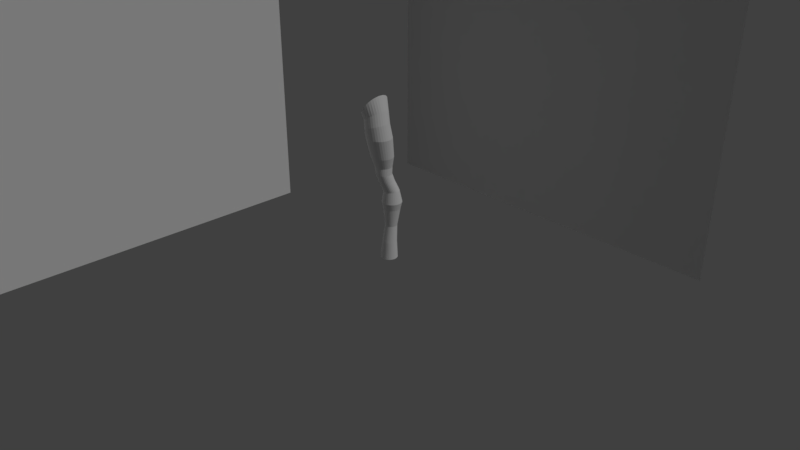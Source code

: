 # Source: man.blend  (saved by Blender 2.78.0; exported with 4.5.12 LTS)
import bpy
from mathutils import Matrix  # noqa: F401  (used for matrix-valued properties, if any)

bpy.ops.wm.read_factory_settings(use_empty=True)
scene = bpy.context.scene
scene.name = 'Scene'

# ---- collections
col_collection_1 = bpy.data.collections.new('Collection 1'); scene.collection.children.link(col_collection_1)

# ---- materials (node trees are filled in below, after node groups)
mat_t_reference = bpy.data.materials.new('t reference')
mat_t_reference.alpha_threshold = 0.0
mat_t_reference.use_transparent_shadow = False
mat_t_reference.roughness = 0.5
mat_t_reference_001 = bpy.data.materials.new('t reference.001')
mat_t_reference_001.alpha_threshold = 0.0
mat_t_reference_001.use_transparent_shadow = False
mat_t_reference_001.roughness = 0.5

# ---- material node trees

# ---- world
world_world = bpy.data.worlds.new('World'); scene.world = world_world
world_world.color = (0.05088, 0.05088, 0.05088)
world_world.use_sun_shadow = False
world_world.sun_shadow_jitter_overblur = 0.0
world_world.cycles.sampling_method = 'MANUAL'

# ---- cameras
cam_camera = bpy.data.cameras.new('Camera')
cam_camera.clip_end = 100.0
cam_camera.lens = 35.0
cam_camera.sensor_width = 32.0
cam_camera.sensor_height = 18.0
cam_camera.ortho_scale = 7.314
cam_camera.dof.focus_distance = 0.0
cam_camera.dof.aperture_fstop = 128.0

# ---- lights
light_lamp = bpy.data.lights.new('Lamp', 'SUN')
light_lamp.transmission_factor = 0.0
light_lamp.cutoff_distance = 30.0
light_lamp.angle = 0.1993
light_lamp.energy = 1.0
light_lamp.shadow_buffer_clip_start = 1.001
light_lamp.shadow_soft_size = 0.1
light_lamp.shadow_cascade_max_distance = 1000.0

# ---- meshes
me_cylinder_001 = bpy.data.meshes.new('Cylinder.001')
me_cylinder_001.from_pydata([(0.0, 2.006, -1.0), (1.807e-08, 1.943, 1.0), (0.1951, 1.987, -1.0), (0.1654, 1.926, 1.0), (0.3827, 1.93, -1.0), (0.3244, 1.878, 1.0), (0.5556, 1.837, -1.0), (0.471, 1.8, 1.0), (0.7071, 1.713, -1.0), (0.5995, 1.694, 1.0), (0.8315, 1.562, -1.0), (0.7049, 1.566, 1.0), (0.9239, 1.389, -1.0), (0.7833, 1.419, 1.0), (0.9808, 1.201, -1.0), (0.8315, 1.26, 1.0), (1.0, 1.006, -1.0), (0.8478, 1.095, 1.0), (0.9808, 0.8109, -1.0), (0.8315, 0.9294, 1.0), (0.9239, 0.6233, -1.0), (0.7833, 0.7704, 1.0), (0.8315, 0.4505, -1.0), (0.7049, 0.6238, 1.0), (0.7071, 0.2989, -1.0), (0.5995, 0.4953, 1.0), (0.5556, 0.1746, -1.0), (0.471, 0.3899, 1.0), (0.3827, 0.08215, -1.0), (0.3244, 0.3115, 1.0), (0.1951, 0.02524, -1.0), (0.1654, 0.2633, 1.0), (-3.258e-07, 0.006025, -1.0), (-2.582e-07, 0.247, 1.0), (-0.1951, 0.02524, -1.0), (-0.1654, 0.2633, 1.0), (-0.3827, 0.08215, -1.0), (-0.3244, 0.3115, 1.0), (-0.5556, 0.1746, -1.0), (-0.471, 0.3899, 1.0), (-0.7071, 0.2989, -1.0), (-0.5995, 0.4953, 1.0), (-0.8315, 0.4505, -1.0), (-0.7049, 0.6238, 1.0), (-0.9239, 0.6233, -1.0), (-0.7833, 0.7704, 1.0), (-0.9808, 0.8109, -1.0), (-0.8315, 0.9294, 1.0), (-1.0, 1.006, -1.0), (-0.8478, 1.095, 1.0), (-0.9808, 1.201, -1.0), (-0.8315, 1.26, 1.0), (-0.9239, 1.389, -1.0), (-0.7833, 1.419, 1.0), (-0.8315, 1.562, -1.0), (-0.7049, 1.566, 1.0), (-0.7071, 1.713, -1.0), (-0.5995, 1.694, 1.0), (-0.5556, 1.837, -1.0), (-0.471, 1.8, 1.0), (-0.3827, 1.93, -1.0), (-0.3244, 1.878, 1.0), (-0.1951, 1.987, -1.0), (-0.1654, 1.926, 1.0), (3.399e-08, 2.045, 2.997), (0.1392, 2.032, 2.997), (0.2731, 1.991, 2.997), (0.3965, 1.925, 2.997), (0.5047, 1.836, 2.997), (0.5934, 1.728, 2.997), (0.6594, 1.605, 2.997), (0.7, 1.471, 2.997), (0.7137, 1.332, 2.997), (0.7, 1.192, 2.997), (0.6594, 1.058, 2.997), (0.5934, 0.935, 2.997), (0.5047, 0.8268, 2.997), (0.3965, 0.7381, 2.997), (0.2731, 0.6721, 2.997), (0.1392, 0.6315, 2.997), (-1.986e-07, 0.6178, 2.997), (-0.1392, 0.6315, 2.997), (-0.2731, 0.6721, 2.997), (-0.3965, 0.7381, 2.997), (-0.5047, 0.8268, 2.997), (-0.5934, 0.935, 2.997), (-0.6594, 1.058, 2.997), (-0.7, 1.192, 2.997), (-0.7137, 1.332, 2.997), (-0.7, 1.471, 2.997), (-0.6594, 1.605, 2.997), (-0.5934, 1.728, 2.997), (-0.5047, 1.836, 2.997), (-0.3965, 1.925, 2.997), (-0.2731, 1.991, 2.997), (-0.1392, 2.032, 2.997), (4.228e-12, 2.465, 5.081), (0.1951, 2.445, 5.081), (0.3827, 2.389, 5.081), (0.5556, 2.296, 5.081), (0.7071, 2.172, 5.081), (0.8314, 2.02, 5.081), (0.9238, 1.847, 5.081), (0.9808, 1.66, 5.081), (1.0, 1.465, 5.081), (0.9808, 1.27, 5.081), (0.9238, 1.082, 5.081), (0.8314, 0.9091, 5.081), (0.7071, 0.7576, 5.081), (0.5556, 0.6332, 5.081), (0.3827, 0.5408, 5.081), (0.1951, 0.4839, 5.081), (-3.258e-07, 0.4647, 5.081), (-0.1951, 0.4839, 5.081), (-0.3827, 0.5408, 5.081), (-0.5556, 0.6332, 5.081), (-0.7071, 0.7576, 5.081), (-0.8314, 0.9091, 5.081), (-0.9238, 1.082, 5.081), (-0.9808, 1.27, 5.081), (-1.0, 1.465, 5.081), (-0.9808, 1.66, 5.081), (-0.9238, 1.847, 5.081), (-0.8314, 2.02, 5.081), (-0.7071, 2.172, 5.081), (-0.5555, 2.296, 5.081), (-0.3827, 2.389, 5.081), (-0.1951, 2.445, 5.081), (-2.675e-08, 2.661, 5.895), (0.2306, 2.639, 5.895), (0.4522, 2.571, 5.895), (0.6566, 2.462, 5.895), (0.8356, 2.315, 5.895), (0.9826, 2.136, 5.895), (1.092, 1.932, 5.895), (1.159, 1.71, 5.895), (1.182, 1.479, 5.895), (1.159, 1.249, 5.895), (1.092, 1.027, 5.895), (0.9826, 0.8229, 5.895), (0.8356, 0.6438, 5.895), (0.6566, 0.4968, 5.895), (0.4522, 0.3876, 5.895), (0.2306, 0.3204, 5.895), (-4.118e-07, 0.2977, 5.895), (-0.2306, 0.3204, 5.895), (-0.4522, 0.3876, 5.895), (-0.6566, 0.4968, 5.895), (-0.8356, 0.6438, 5.895), (-0.9826, 0.8229, 5.895), (-1.092, 1.027, 5.895), (-1.159, 1.249, 5.895), (-1.182, 1.479, 5.895), (-1.159, 1.71, 5.895), (-1.092, 1.932, 5.895), (-0.9826, 2.136, 5.895), (-0.8356, 2.315, 5.895), (-0.6566, 2.462, 5.895), (-0.4522, 2.571, 5.895), (-0.2306, 2.639, 5.895), (5.28e-09, 2.339, 7.288), (0.1793, 2.322, 7.288), (0.3517, 2.269, 7.288), (0.5106, 2.184, 7.288), (0.6499, 2.07, 7.288), (0.7642, 1.931, 7.288), (0.8491, 1.772, 7.288), (0.9014, 1.6, 7.288), (0.9191, 1.42, 7.288), (0.9014, 1.241, 7.288), (0.8491, 1.069, 7.288), (0.7642, 0.9096, 7.288), (0.6499, 0.7704, 7.288), (0.5106, 0.6561, 7.288), (0.3517, 0.5711, 7.288), (0.1793, 0.5188, 7.288), (-2.942e-07, 0.5012, 7.288), (-0.1793, 0.5188, 7.288), (-0.3517, 0.5711, 7.288), (-0.5106, 0.6561, 7.288), (-0.6499, 0.7704, 7.288), (-0.7642, 0.9096, 7.288), (-0.8491, 1.069, 7.288), (-0.9014, 1.241, 7.288), (-0.9191, 1.42, 7.288), (-0.9014, 1.6, 7.288), (-0.8491, 1.772, 7.288), (-0.7642, 1.931, 7.288), (-0.6499, 2.07, 7.288), (-0.5106, 2.184, 7.288), (-0.3517, 2.269, 7.288), (-0.1793, 2.322, 7.288), (-0.2959, 1.881, 8.521), (-0.1166, 1.863, 8.521), (0.05583, 1.811, 8.521), (0.2147, 1.726, 8.521), (0.354, 1.612, 8.521), (0.4683, 1.472, 8.521), (0.5532, 1.313, 8.521), (0.6055, 1.141, 8.521), (0.6232, 0.9616, 8.521), (0.6055, 0.7823, 8.521), (0.5532, 0.6099, 8.521), (0.4683, 0.451, 8.521), (0.354, 0.3117, 8.521), (0.2147, 0.1974, 8.521), (0.05583, 0.1125, 8.521), (-0.1166, 0.06021, 8.521), (-0.2959, 0.04255, 8.521), (-0.4752, 0.06021, 8.521), (-0.6476, 0.1125, 8.521), (-0.8065, 0.1974, 8.521), (-0.9458, 0.3117, 8.521), (-1.06, 0.451, 8.521), (-1.145, 0.6099, 8.521), (-1.197, 0.7823, 8.521), (-1.215, 0.9616, 8.521), (-1.197, 1.141, 8.521), (-1.145, 1.313, 8.521), (-1.06, 1.472, 8.521), (-0.9458, 1.612, 8.521), (-0.8065, 1.726, 8.521), (-0.6476, 1.811, 8.521), (-0.4752, 1.863, 8.521), (-0.4562, 1.629, 9.384), (-0.2769, 1.612, 9.384), (-0.1044, 1.559, 9.384), (0.05446, 1.474, 9.384), (0.1937, 1.36, 9.384), (0.308, 1.221, 9.384), (0.393, 1.062, 9.384), (0.4453, 0.8894, 9.384), (0.4629, 0.7101, 9.384), (0.4453, 0.5308, 9.384), (0.393, 0.3584, 9.384), (0.308, 0.1995, 9.384), (0.1937, 0.06024, 9.384), (0.05446, -0.05407, 9.384), (-0.1044, -0.139, 9.384), (-0.2769, -0.1913, 9.384), (-0.4562, -0.209, 9.384), (-0.6355, -0.1913, 9.384), (-0.8079, -0.139, 9.384), (-0.9668, -0.05406, 9.384), (-1.106, 0.06024, 9.384), (-1.22, 0.1995, 9.384), (-1.305, 0.3584, 9.384), (-1.358, 0.5308, 9.384), (-1.375, 0.7101, 9.384), (-1.358, 0.8894, 9.384), (-1.305, 1.062, 9.384), (-1.22, 1.221, 9.384), (-1.106, 1.36, 9.384), (-0.9668, 1.474, 9.384), (-0.8079, 1.559, 9.384), (-0.6355, 1.612, 9.384), (-0.5548, 1.747, 10.23), (-0.3584, 1.727, 10.23), (-0.1695, 1.67, 10.23), (0.004616, 1.577, 10.23), (0.1572, 1.452, 10.23), (0.2824, 1.299, 10.23), (0.3755, 1.125, 10.23), (0.4328, 0.9362, 10.23), (0.4521, 0.7397, 10.23), (0.4328, 0.5433, 10.23), (0.3755, 0.3544, 10.23), (0.2824, 0.1803, 10.23), (0.1572, 0.02773, 10.23), (0.004616, -0.09749, 10.23), (-0.1695, -0.1905, 10.23), (-0.3584, -0.2478, 10.23), (-0.5548, -0.2672, 10.23), (-0.7512, -0.2478, 10.23), (-0.9401, -0.1905, 10.23), (-1.114, -0.09749, 10.23), (-1.267, 0.02773, 10.23), (-1.392, 0.1803, 10.23), (-1.485, 0.3544, 10.23), (-1.542, 0.5433, 10.23), (-1.562, 0.7397, 10.23), (-1.542, 0.9362, 10.23), (-1.485, 1.125, 10.23), (-1.392, 1.299, 10.23), (-1.267, 1.452, 10.23), (-1.114, 1.577, 10.23), (-0.9401, 1.67, 10.23), (-0.7512, 1.727, 10.23), (-0.5548, 1.88, 11.47), (-0.3007, 1.854, 11.47), (-0.05634, 1.78, 11.47), (0.1689, 1.66, 11.47), (0.3662, 1.498, 11.47), (0.5282, 1.301, 11.47), (0.6486, 1.075, 11.47), (0.7227, 0.8311, 11.47), (0.7477, 0.577, 11.47), (0.7227, 0.3229, 11.47), (0.6486, 0.07853, 11.47), (0.5282, -0.1467, 11.47), (0.3662, -0.344, 11.47), (0.1689, -0.506, 11.47), (-0.05634, -0.6264, 11.47), (-0.3007, -0.7005, 11.47), (-0.5548, -0.7255, 11.47), (-0.8089, -0.7005, 11.47), (-1.053, -0.6264, 11.47), (-1.278, -0.506, 11.47), (-1.476, -0.344, 11.47), (-1.638, -0.1467, 11.47), (-1.758, 0.07853, 11.47), (-1.832, 0.3229, 11.47), (-1.857, 0.577, 11.47), (-1.832, 0.8311, 11.47), (-1.758, 1.075, 11.47), (-1.638, 1.301, 11.47), (-1.476, 1.498, 11.47), (-1.278, 1.66, 11.47), (-1.053, 1.78, 11.47), (-0.8089, 1.854, 11.47), (-0.5548, 1.639, 13.8), (-0.264, 1.61, 13.8), (0.01562, 1.525, 13.8), (0.2733, 1.387, 13.8), (0.4992, 1.202, 13.8), (0.6846, 0.9761, 13.8), (0.8223, 0.7184, 13.8), (0.9071, 0.4387, 13.8), (0.9358, 0.1479, 13.8), (0.9071, -0.1429, 13.8), (0.8223, -0.4225, 13.8), (0.6846, -0.6802, 13.8), (0.4992, -0.9061, 13.8), (0.2733, -1.091, 13.8), (0.01562, -1.229, 13.8), (-0.264, -1.314, 13.8), (-0.5548, -1.343, 13.8), (-0.8456, -1.314, 13.8), (-1.125, -1.229, 13.8), (-1.383, -1.091, 13.8), (-1.609, -0.906, 13.8), (-1.794, -0.6802, 13.8), (-1.932, -0.4225, 13.8), (-2.017, -0.1429, 13.8), (-2.045, 0.1479, 13.8), (-2.017, 0.4387, 13.8), (-1.932, 0.7184, 13.8), (-1.794, 0.9761, 13.8), (-1.609, 1.202, 13.8), (-1.383, 1.387, 13.8), (-1.125, 1.525, 13.8), (-0.8456, 1.61, 13.8), (-0.7274, 1.442, 15.12), (-0.459, 1.414, 15.2), (-0.2009, 1.332, 15.28), (0.03689, 1.199, 15.36), (0.2454, 1.019, 15.42), (0.4164, 0.801, 15.47), (0.5436, 0.5517, 15.51), (0.6219, 0.2813, 15.54), (0.6483, -1.679e-07, 15.55), (0.6219, -0.2813, 15.54), (0.5436, -0.5517, 15.51), (0.4164, -0.801, 15.47), (0.2454, -1.019, 15.42), (0.03689, -1.199, 15.36), (-0.2009, -1.332, 15.28), (-0.459, -1.414, 15.2), (-0.7274, -1.442, 15.12), (-0.9958, -1.414, 15.03), (-1.254, -1.332, 14.95), (-1.492, -1.199, 14.88), (-1.7, -1.019, 14.81), (-1.871, -0.801, 14.76), (-1.998, -0.5517, 14.72), (-2.077, -0.2813, 14.69), (-2.103, 1.115e-06, 14.69), (-2.077, 0.2813, 14.69), (-1.998, 0.5517, 14.72), (-1.871, 0.801, 14.76), (-1.7, 1.019, 14.81), (-1.492, 1.199, 14.88), (-1.254, 1.332, 14.95), (-0.9958, 1.414, 15.03), (-0.9123, 1.521, 16.21), (-0.6706, 1.493, 16.36), (-0.4382, 1.411, 16.5), (-0.224, 1.277, 16.63), (-0.03623, 1.097, 16.74), (0.1179, 0.8778, 16.83), (0.2324, 0.6276, 16.9), (0.3029, 0.3562, 16.95), (0.3267, 0.07397, 16.96), (0.3029, -0.2083, 16.95), (0.2324, -0.4797, 16.9), (0.1179, -0.7298, 16.83), (-0.03623, -0.9491, 16.74), (-0.224, -1.129, 16.63), (-0.4382, -1.263, 16.5), (-0.6706, -1.345, 16.36), (-0.9123, -1.373, 16.21), (-1.154, -1.345, 16.07), (-1.386, -1.263, 15.93), (-1.601, -1.129, 15.8), (-1.788, -0.9491, 15.69), (-1.943, -0.7298, 15.59), (-2.057, -0.4797, 15.52), (-2.128, -0.2083, 15.48), (-2.151, 0.07397, 15.47), (-2.128, 0.3562, 15.48), (-2.057, 0.6276, 15.52), (-1.943, 0.8778, 15.59), (-1.788, 1.097, 15.69), (-1.601, 1.277, 15.8), (-1.386, 1.411, 15.93), (-1.154, 1.493, 16.07), (-1.122, 1.661, 17.34), (-0.9295, 1.629, 17.6), (-0.7445, 1.535, 17.85), (-0.574, 1.381, 18.08), (-0.4245, 1.175, 18.28), (-0.3019, 0.9229, 18.45), (-0.2107, 0.6357, 18.57), (-0.1546, 0.3241, 18.65), (-0.1357, -5.461e-07, 18.67), (-0.1546, -0.3241, 18.65), (-0.2107, -0.6357, 18.57), (-0.3019, -0.9229, 18.45), (-0.4245, -1.175, 18.28), (-0.574, -1.381, 18.08), (-0.7445, -1.535, 17.85), (-0.9295, -1.629, 17.6), (-1.122, -1.661, 17.34), (-1.314, -1.629, 17.07), (-1.499, -1.535, 16.82), (-1.67, -1.381, 16.59), (-1.819, -1.175, 16.39), (-1.942, -0.9229, 16.22), (-2.033, -0.6357, 16.1), (-2.089, -0.3241, 16.02), (-2.108, 9.325e-07, 16.0), (-2.089, 0.3241, 16.02), (-2.033, 0.6357, 16.1), (-1.942, 0.9229, 16.22), (-1.819, 1.175, 16.39), (-1.67, 1.381, 16.59), (-1.499, 1.535, 16.82), (-1.314, 1.629, 17.07)], [], [(0, 1, 3, 2), (2, 3, 5, 4), (4, 5, 7, 6), (6, 7, 9, 8), (8, 9, 11, 10), (10, 11, 13, 12), (12, 13, 15, 14), (14, 15, 17, 16), (16, 17, 19, 18), (18, 19, 21, 20), (20, 21, 23, 22), (22, 23, 25, 24), (24, 25, 27, 26), (26, 27, 29, 28), (28, 29, 31, 30), (30, 31, 33, 32), (32, 33, 35, 34), (34, 35, 37, 36), (36, 37, 39, 38), (38, 39, 41, 40), (40, 41, 43, 42), (42, 43, 45, 44), (44, 45, 47, 46), (46, 47, 49, 48), (48, 49, 51, 50), (50, 51, 53, 52), (52, 53, 55, 54), (54, 55, 57, 56), (56, 57, 59, 58), (58, 59, 61, 60), (35, 33, 80, 81), (60, 61, 63, 62), (62, 63, 1, 0), (17, 15, 71, 72), (53, 51, 89, 90), (9, 7, 67, 68), (27, 25, 76, 77), (45, 43, 85, 86), (63, 61, 94, 95), (19, 17, 72, 73), (37, 35, 81, 82), (55, 53, 90, 91), (11, 9, 68, 69), (29, 27, 77, 78), (47, 45, 86, 87), (3, 1, 64, 65), (1, 63, 95, 64), (21, 19, 73, 74), (39, 37, 82, 83), (57, 55, 91, 92), (13, 11, 69, 70), (31, 29, 78, 79), (49, 47, 87, 88), (5, 3, 65, 66), (23, 21, 74, 75), (41, 39, 83, 84), (59, 57, 92, 93), (15, 13, 70, 71), (33, 31, 79, 80), (51, 49, 88, 89), (7, 5, 66, 67), (25, 23, 75, 76), (43, 41, 84, 85), (61, 59, 93, 94), (86, 85, 117, 118), (73, 72, 104, 105), (87, 86, 118, 119), (74, 73, 105, 106), (88, 87, 119, 120), (75, 74, 106, 107), (89, 88, 120, 121), (76, 75, 107, 108), (90, 89, 121, 122), (77, 76, 108, 109), (91, 90, 122, 123), (78, 77, 109, 110), (65, 64, 96, 97), (92, 91, 123, 124), (79, 78, 110, 111), (66, 65, 97, 98), (93, 92, 124, 125), (80, 79, 111, 112), (67, 66, 98, 99), (94, 93, 125, 126), (81, 80, 112, 113), (68, 67, 99, 100), (95, 94, 126, 127), (82, 81, 113, 114), (69, 68, 100, 101), (64, 95, 127, 96), (83, 82, 114, 115), (70, 69, 101, 102), (84, 83, 115, 116), (71, 70, 102, 103), (85, 84, 116, 117), (72, 71, 103, 104), (121, 120, 152, 153), (108, 107, 139, 140), (122, 121, 153, 154), (109, 108, 140, 141), (123, 122, 154, 155), (110, 109, 141, 142), (97, 96, 128, 129), (124, 123, 155, 156), (111, 110, 142, 143), (98, 97, 129, 130), (125, 124, 156, 157), (112, 111, 143, 144), (99, 98, 130, 131), (126, 125, 157, 158), (113, 112, 144, 145), (100, 99, 131, 132), (127, 126, 158, 159), (114, 113, 145, 146), (101, 100, 132, 133), (96, 127, 159, 128), (115, 114, 146, 147), (102, 101, 133, 134), (116, 115, 147, 148), (103, 102, 134, 135), (117, 116, 148, 149), (104, 103, 135, 136), (118, 117, 149, 150), (105, 104, 136, 137), (119, 118, 150, 151), (106, 105, 137, 138), (120, 119, 151, 152), (107, 106, 138, 139), (129, 128, 160, 161), (156, 155, 187, 188), (143, 142, 174, 175), (130, 129, 161, 162), (157, 156, 188, 189), (144, 143, 175, 176), (131, 130, 162, 163), (158, 157, 189, 190), (145, 144, 176, 177), (132, 131, 163, 164), (159, 158, 190, 191), (146, 145, 177, 178), (133, 132, 164, 165), (128, 159, 191, 160), (147, 146, 178, 179), (134, 133, 165, 166), (148, 147, 179, 180), (135, 134, 166, 167), (149, 148, 180, 181), (136, 135, 167, 168), (150, 149, 181, 182), (137, 136, 168, 169), (151, 150, 182, 183), (138, 137, 169, 170), (152, 151, 183, 184), (139, 138, 170, 171), (153, 152, 184, 185), (140, 139, 171, 172), (154, 153, 185, 186), (141, 140, 172, 173), (155, 154, 186, 187), (142, 141, 173, 174), (164, 163, 195, 196), (191, 190, 222, 223), (178, 177, 209, 210), (165, 164, 196, 197), (160, 191, 223, 192), (179, 178, 210, 211), (166, 165, 197, 198), (180, 179, 211, 212), (167, 166, 198, 199), (181, 180, 212, 213), (168, 167, 199, 200), (182, 181, 213, 214), (169, 168, 200, 201), (183, 182, 214, 215), (170, 169, 201, 202), (184, 183, 215, 216), (171, 170, 202, 203), (185, 184, 216, 217), (172, 171, 203, 204), (186, 185, 217, 218), (173, 172, 204, 205), (187, 186, 218, 219), (174, 173, 205, 206), (161, 160, 192, 193), (188, 187, 219, 220), (175, 174, 206, 207), (162, 161, 193, 194), (189, 188, 220, 221), (176, 175, 207, 208), (163, 162, 194, 195), (190, 189, 221, 222), (177, 176, 208, 209), (199, 198, 230, 231), (213, 212, 244, 245), (200, 199, 231, 232), (214, 213, 245, 246), (201, 200, 232, 233), (215, 214, 246, 247), (202, 201, 233, 234), (216, 215, 247, 248), (203, 202, 234, 235), (217, 216, 248, 249), (204, 203, 235, 236), (218, 217, 249, 250), (205, 204, 236, 237), (219, 218, 250, 251), (206, 205, 237, 238), (193, 192, 224, 225), (220, 219, 251, 252), (207, 206, 238, 239), (194, 193, 225, 226), (221, 220, 252, 253), (208, 207, 239, 240), (195, 194, 226, 227), (222, 221, 253, 254), (209, 208, 240, 241), (196, 195, 227, 228), (223, 222, 254, 255), (210, 209, 241, 242), (197, 196, 228, 229), (192, 223, 255, 224), (211, 210, 242, 243), (198, 197, 229, 230), (212, 211, 243, 244), (234, 233, 265, 266), (248, 247, 279, 280), (235, 234, 266, 267), (249, 248, 280, 281), (236, 235, 267, 268), (250, 249, 281, 282), (237, 236, 268, 269), (251, 250, 282, 283), (238, 237, 269, 270), (225, 224, 256, 257), (252, 251, 283, 284), (239, 238, 270, 271), (226, 225, 257, 258), (253, 252, 284, 285), (240, 239, 271, 272), (227, 226, 258, 259), (254, 253, 285, 286), (241, 240, 272, 273), (228, 227, 259, 260), (255, 254, 286, 287), (242, 241, 273, 274), (229, 228, 260, 261), (224, 255, 287, 256), (243, 242, 274, 275), (230, 229, 261, 262), (244, 243, 275, 276), (231, 230, 262, 263), (245, 244, 276, 277), (232, 231, 263, 264), (246, 245, 277, 278), (233, 232, 264, 265), (247, 246, 278, 279), (269, 268, 300, 301), (283, 282, 314, 315), (270, 269, 301, 302), (257, 256, 288, 289), (284, 283, 315, 316), (271, 270, 302, 303), (258, 257, 289, 290), (285, 284, 316, 317), (272, 271, 303, 304), (259, 258, 290, 291), (286, 285, 317, 318), (273, 272, 304, 305), (260, 259, 291, 292), (287, 286, 318, 319), (274, 273, 305, 306), (261, 260, 292, 293), (256, 287, 319, 288), (275, 274, 306, 307), (262, 261, 293, 294), (276, 275, 307, 308), (263, 262, 294, 295), (277, 276, 308, 309), (264, 263, 295, 296), (278, 277, 309, 310), (265, 264, 296, 297), (279, 278, 310, 311), (266, 265, 297, 298), (280, 279, 311, 312), (267, 266, 298, 299), (281, 280, 312, 313), (268, 267, 299, 300), (282, 281, 313, 314), (304, 303, 335, 336), (291, 290, 322, 323), (318, 317, 349, 350), (305, 304, 336, 337), (292, 291, 323, 324), (319, 318, 350, 351), (306, 305, 337, 338), (293, 292, 324, 325), (288, 319, 351, 320), (307, 306, 338, 339), (294, 293, 325, 326), (308, 307, 339, 340), (295, 294, 326, 327), (309, 308, 340, 341), (296, 295, 327, 328), (310, 309, 341, 342), (297, 296, 328, 329), (311, 310, 342, 343), (298, 297, 329, 330), (312, 311, 343, 344), (299, 298, 330, 331), (313, 312, 344, 345), (300, 299, 331, 332), (314, 313, 345, 346), (301, 300, 332, 333), (315, 314, 346, 347), (302, 301, 333, 334), (289, 288, 320, 321), (316, 315, 347, 348), (303, 302, 334, 335), (290, 289, 321, 322), (317, 316, 348, 349), (339, 338, 370, 371), (326, 325, 357, 358), (340, 339, 371, 372), (327, 326, 358, 359), (341, 340, 372, 373), (328, 327, 359, 360), (342, 341, 373, 374), (329, 328, 360, 361), (343, 342, 374, 375), (330, 329, 361, 362), (344, 343, 375, 376), (331, 330, 362, 363), (345, 344, 376, 377), (332, 331, 363, 364), (346, 345, 377, 378), (333, 332, 364, 365), (347, 346, 378, 379), (334, 333, 365, 366), (321, 320, 352, 353), (348, 347, 379, 380), (335, 334, 366, 367), (322, 321, 353, 354), (349, 348, 380, 381), (336, 335, 367, 368), (323, 322, 354, 355), (350, 349, 381, 382), (337, 336, 368, 369), (324, 323, 355, 356), (351, 350, 382, 383), (338, 337, 369, 370), (325, 324, 356, 357), (320, 351, 383, 352), (374, 373, 405, 406), (361, 360, 392, 393), (375, 374, 406, 407), (362, 361, 393, 394), (376, 375, 407, 408), (363, 362, 394, 395), (377, 376, 408, 409), (364, 363, 395, 396), (378, 377, 409, 410), (365, 364, 396, 397), (379, 378, 410, 411), (366, 365, 397, 398), (353, 352, 384, 385), (380, 379, 411, 412), (367, 366, 398, 399), (354, 353, 385, 386), (381, 380, 412, 413), (368, 367, 399, 400), (355, 354, 386, 387), (382, 381, 413, 414), (369, 368, 400, 401), (356, 355, 387, 388), (383, 382, 414, 415), (370, 369, 401, 402), (357, 356, 388, 389), (352, 383, 415, 384), (371, 370, 402, 403), (358, 357, 389, 390), (372, 371, 403, 404), (359, 358, 390, 391), (373, 372, 404, 405), (360, 359, 391, 392), (391, 390, 422, 423), (405, 404, 436, 437), (392, 391, 423, 424), (406, 405, 437, 438), (393, 392, 424, 425), (407, 406, 438, 439), (394, 393, 425, 426), (408, 407, 439, 440), (395, 394, 426, 427), (409, 408, 440, 441), (396, 395, 427, 428), (410, 409, 441, 442), (397, 396, 428, 429), (411, 410, 442, 443), (398, 397, 429, 430), (385, 384, 416, 417), (412, 411, 443, 444), (399, 398, 430, 431), (386, 385, 417, 418), (413, 412, 444, 445), (400, 399, 431, 432), (387, 386, 418, 419), (414, 413, 445, 446), (401, 400, 432, 433), (388, 387, 419, 420), (415, 414, 446, 447), (402, 401, 433, 434), (389, 388, 420, 421), (384, 415, 447, 416), (403, 402, 434, 435), (390, 389, 421, 422), (404, 403, 435, 436)])
me_cylinder_001.use_remesh_preserve_volume = False
me_cylinder_001.use_remesh_preserve_attributes = False
me_cylinder_001.use_mirror_vertex_groups = False
me_cylinder_001.update()
me_t_reference = bpy.data.meshes.new('t reference')
me_t_reference.from_pydata([(-0.6865, -0.5, 0.0), (0.6865, -0.5, 0.0), (-0.6865, 0.5, 0.0), (0.6865, 0.5, 0.0)], [], [(0, 1, 3, 2)])
_uv = me_t_reference.uv_layers.new(name='UVMap')
_uv.uv.foreach_set('vector', [0.0, 0.0, 1.0, 0.0, 1.0, 1.0, 0.0, 1.0])
me_t_reference.materials.append(mat_t_reference)
me_t_reference.use_remesh_preserve_volume = False
me_t_reference.use_remesh_preserve_attributes = False
me_t_reference.use_mirror_vertex_groups = False
me_t_reference.update()
me_t_reference_001 = bpy.data.meshes.new('t reference.001')
me_t_reference_001.from_pydata([(-0.6865, -0.5, 0.0), (0.6865, -0.5, 0.0), (-0.6865, 0.5, 0.0), (0.6865, 0.5, 0.0)], [], [(0, 1, 3, 2)])
_uv = me_t_reference_001.uv_layers.new(name='UVMap')
_uv.uv.foreach_set('vector', [0.0, 0.0, 1.0, 0.0, 1.0, 1.0, 0.0, 1.0])
me_t_reference_001.materials.append(mat_t_reference_001)
me_t_reference_001.use_remesh_preserve_volume = False
me_t_reference_001.use_remesh_preserve_attributes = False
me_t_reference_001.use_mirror_vertex_groups = False
me_t_reference_001.update()

# ---- objects
ob_cylinder = bpy.data.objects.new('Cylinder', me_cylinder_001)
ob_t_reference = bpy.data.objects.new('t reference', me_t_reference)
ob_lamp = bpy.data.objects.new('Lamp', light_lamp)
ob_camera = bpy.data.objects.new('Camera', cam_camera)
ob_t_reference_001 = bpy.data.objects.new('t reference.001', me_t_reference_001)

# ---- transforms, parenting, visibility, modifiers, constraints
ob_cylinder.location = (0.2611, 0.0, 0.1415)
ob_cylinder.scale = (0.1089, 0.1089, 0.1089)
ob_cylinder.lineart.crease_threshold = 0.0
ob_t_reference.location = (0.4856, 2.755, 1.756)
ob_t_reference.rotation_euler = (-1.57, 3.142, 3.142)
ob_t_reference.scale = (3.863, 3.863, 3.863)
ob_t_reference.lineart.crease_threshold = 0.0
ob_lamp.location = (1.599, -0.4371, 5.439)
ob_lamp.rotation_euler = (0.6503, 0.05522, 1.866)
ob_lamp.lock_rotations_4d = False
ob_lamp.empty_display_type = 'ARROWS'
ob_lamp.color = (0.0, 0.0, 0.0, 0.0)
ob_lamp.hide_viewport = True
ob_lamp.lineart.crease_threshold = 0.0
ob_camera.location = (7.481, -6.508, 5.344)
ob_camera.rotation_euler = (1.109, 0.0, 0.8149)
ob_camera.lock_rotations_4d = False
ob_camera.empty_display_type = 'ARROWS'
ob_camera.color = (0.0, 0.0, 0.0, 0.0)
ob_camera.hide_viewport = True
ob_camera.display_type = 'WIRE'
ob_camera.lineart.crease_threshold = 0.0
ob_t_reference_001.location = (-2.552, -2.005, 1.756)
ob_t_reference_001.rotation_euler = (-1.57, 3.142, 7.854)
ob_t_reference_001.scale = (3.863, 3.863, 3.863)
ob_t_reference_001.lineart.crease_threshold = 0.0

# ---- collection membership
col_collection_1.objects.link(ob_cylinder)
col_collection_1.objects.link(ob_t_reference)
col_collection_1.objects.link(ob_lamp)
col_collection_1.objects.link(ob_camera)
col_collection_1.objects.link(ob_t_reference_001)

# ---- scene / render settings (as saved in the file)
scene.camera = ob_camera
scene.frame_start = 1; scene.frame_end = 250; scene.frame_set(0)
scene.render.engine = 'BLENDER_EEVEE_NEXT'
scene.render.resolution_percentage = 50
scene.render.dither_intensity = 0.0
scene.cycles.use_denoising = False
scene.cycles.samples = 128
scene.cycles.sampling_pattern = 'TABULATED_SOBOL'
scene.cycles.light_sampling_threshold = 0.0
scene.cycles.use_adaptive_sampling = False
scene.cycles.use_light_tree = False
scene.cycles.blur_glossy = 0.0
scene.cycles.sample_clamp_indirect = 0.0
scene.view_settings.view_transform = 'Standard'
bpy.context.view_layer.update()
